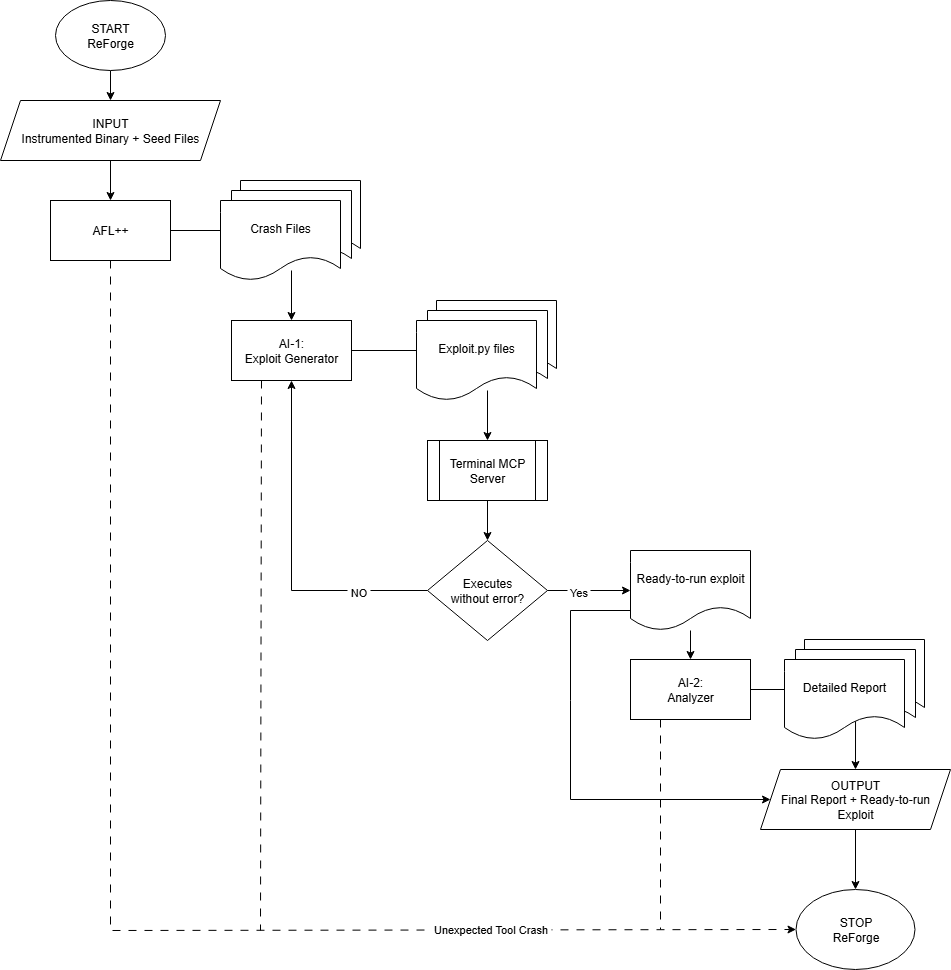

The diagram above was exported from draw.io. Its source (the exported page's mxGraphModel, read from the mxfile embedded in the PNG):
<mxGraphModel dx="1554" dy="868" grid="1" gridSize="10" guides="1" tooltips="1" connect="1" arrows="1" fold="1" page="1" pageScale="1" pageWidth="850" pageHeight="1100" math="0" shadow="0">
  <root>
    <mxCell id="0" />
    <mxCell id="1" parent="0" />
    <mxCell id="FwRhz-R_OcIbSZr0O4zG-61" value="" style="endArrow=none;html=1;rounded=0;exitX=0.25;exitY=1;exitDx=0;exitDy=0;dashed=1;dashPattern=8 8;" parent="1" source="FwRhz-R_OcIbSZr0O4zG-12" edge="1">
      <mxGeometry width="50" height="50" relative="1" as="geometry">
        <mxPoint x="554" y="539" as="sourcePoint" />
        <mxPoint x="690" y="969" as="targetPoint" />
      </mxGeometry>
    </mxCell>
    <mxCell id="FwRhz-R_OcIbSZr0O4zG-59" value="" style="endArrow=classic;html=1;rounded=0;entryX=0;entryY=0.5;entryDx=0;entryDy=0;exitX=0;exitY=0.75;exitDx=0;exitDy=0;" parent="1" source="FwRhz-R_OcIbSZr0O4zG-23" target="FwRhz-R_OcIbSZr0O4zG-13" edge="1">
      <mxGeometry width="50" height="50" relative="1" as="geometry">
        <mxPoint x="451" y="855" as="sourcePoint" />
        <mxPoint x="501" y="805" as="targetPoint" />
        <Array as="points">
          <mxPoint x="600" y="650" />
          <mxPoint x="600" y="740" />
          <mxPoint x="600" y="839" />
        </Array>
      </mxGeometry>
    </mxCell>
    <mxCell id="FwRhz-R_OcIbSZr0O4zG-57" value="" style="edgeStyle=orthogonalEdgeStyle;rounded=0;orthogonalLoop=1;jettySize=auto;html=1;exitX=0.592;exitY=0.75;exitDx=0;exitDy=0;exitPerimeter=0;" parent="1" source="FwRhz-R_OcIbSZr0O4zG-55" target="FwRhz-R_OcIbSZr0O4zG-13" edge="1">
      <mxGeometry relative="1" as="geometry" />
    </mxCell>
    <mxCell id="FwRhz-R_OcIbSZr0O4zG-31" value="" style="endArrow=classic;html=1;rounded=0;exitX=1;exitY=0.5;exitDx=0;exitDy=0;" parent="1" source="FwRhz-R_OcIbSZr0O4zG-8" target="FwRhz-R_OcIbSZr0O4zG-10" edge="1">
      <mxGeometry width="50" height="50" relative="1" as="geometry">
        <mxPoint x="310" y="520" as="sourcePoint" />
        <mxPoint x="360" y="470" as="targetPoint" />
      </mxGeometry>
    </mxCell>
    <mxCell id="FwRhz-R_OcIbSZr0O4zG-51" value="" style="edgeStyle=orthogonalEdgeStyle;rounded=0;orthogonalLoop=1;jettySize=auto;html=1;" parent="1" source="FwRhz-R_OcIbSZr0O4zG-1" target="FwRhz-R_OcIbSZr0O4zG-2" edge="1">
      <mxGeometry relative="1" as="geometry" />
    </mxCell>
    <mxCell id="FwRhz-R_OcIbSZr0O4zG-1" value="START&lt;div&gt;ReForge&lt;/div&gt;" style="ellipse;whiteSpace=wrap;html=1;" parent="1" vertex="1">
      <mxGeometry x="85" y="40" width="110" height="70" as="geometry" />
    </mxCell>
    <mxCell id="FwRhz-R_OcIbSZr0O4zG-48" value="" style="edgeStyle=orthogonalEdgeStyle;rounded=0;orthogonalLoop=1;jettySize=auto;html=1;" parent="1" source="FwRhz-R_OcIbSZr0O4zG-2" target="FwRhz-R_OcIbSZr0O4zG-3" edge="1">
      <mxGeometry relative="1" as="geometry" />
    </mxCell>
    <mxCell id="FwRhz-R_OcIbSZr0O4zG-2" value="INPUT&lt;div&gt;Instrumented Binary + Seed Files&lt;/div&gt;" style="shape=parallelogram;perimeter=parallelogramPerimeter;whiteSpace=wrap;html=1;fixedSize=1;" parent="1" vertex="1">
      <mxGeometry x="30" y="140" width="220" height="60" as="geometry" />
    </mxCell>
    <mxCell id="FwRhz-R_OcIbSZr0O4zG-47" value="" style="edgeStyle=orthogonalEdgeStyle;rounded=0;orthogonalLoop=1;jettySize=auto;html=1;entryX=0;entryY=0.5;entryDx=0;entryDy=0;exitX=1;exitY=0.5;exitDx=0;exitDy=0;" parent="1" source="FwRhz-R_OcIbSZr0O4zG-3" target="FwRhz-R_OcIbSZr0O4zG-7" edge="1">
      <mxGeometry relative="1" as="geometry" />
    </mxCell>
    <mxCell id="FwRhz-R_OcIbSZr0O4zG-3" value="AFL++" style="rounded=0;whiteSpace=wrap;html=1;" parent="1" vertex="1">
      <mxGeometry x="80" y="240" width="120" height="60" as="geometry" />
    </mxCell>
    <mxCell id="FwRhz-R_OcIbSZr0O4zG-5" value="" style="shape=document;whiteSpace=wrap;html=1;boundedLbl=1;" parent="1" vertex="1">
      <mxGeometry x="270" y="220" width="120" height="80" as="geometry" />
    </mxCell>
    <mxCell id="FwRhz-R_OcIbSZr0O4zG-46" value="" style="edgeStyle=orthogonalEdgeStyle;rounded=0;orthogonalLoop=1;jettySize=auto;html=1;" parent="1" source="FwRhz-R_OcIbSZr0O4zG-7" target="FwRhz-R_OcIbSZr0O4zG-8" edge="1">
      <mxGeometry relative="1" as="geometry" />
    </mxCell>
    <mxCell id="FwRhz-R_OcIbSZr0O4zG-7" value="" style="shape=document;whiteSpace=wrap;html=1;boundedLbl=1;" parent="1" vertex="1">
      <mxGeometry x="261" y="230" width="120" height="80" as="geometry" />
    </mxCell>
    <mxCell id="FwRhz-R_OcIbSZr0O4zG-6" value="Crash Files" style="shape=document;whiteSpace=wrap;html=1;boundedLbl=1;" parent="1" vertex="1">
      <mxGeometry x="250" y="240" width="120" height="80" as="geometry" />
    </mxCell>
    <mxCell id="FwRhz-R_OcIbSZr0O4zG-8" value="&lt;div style=&quot;&quot;&gt;&lt;font style=&quot;color: light-dark(rgb(0, 0, 0), rgb(255, 255, 255));&quot;&gt;&lt;span style=&quot;background-color: transparent;&quot;&gt;AI-1:&lt;/span&gt;&lt;/font&gt;&lt;/div&gt;&lt;div style=&quot;&quot;&gt;&lt;font style=&quot;color: light-dark(rgb(0, 0, 0), rgb(255, 255, 255));&quot;&gt;&lt;span style=&quot;font-family: DDG_ProximaNova, DDG_ProximaNova_UI_0, DDG_ProximaNova_UI_1, DDG_ProximaNova_UI_2, DDG_ProximaNova_UI_3, DDG_ProximaNova_UI_4, DDG_ProximaNova_UI_5, DDG_ProximaNova_UI_6, &amp;quot;Proxima Nova&amp;quot;, &amp;quot;Helvetica Neue&amp;quot;, Helvetica, &amp;quot;Segoe UI&amp;quot;, &amp;quot;Nimbus Sans L&amp;quot;, &amp;quot;Liberation Sans&amp;quot;, &amp;quot;Open Sans&amp;quot;, FreeSans, Arial, &amp;quot;sans-serif&amp;quot;;&quot;&gt;Exploit &lt;/span&gt;&lt;span style=&quot;font-family: DDG_ProximaNova, DDG_ProximaNova_UI_0, DDG_ProximaNova_UI_1, DDG_ProximaNova_UI_2, DDG_ProximaNova_UI_3, DDG_ProximaNova_UI_4, DDG_ProximaNova_UI_5, DDG_ProximaNova_UI_6, &amp;quot;Proxima Nova&amp;quot;, &amp;quot;Helvetica Neue&amp;quot;, Helvetica, &amp;quot;Segoe UI&amp;quot;, &amp;quot;Nimbus Sans L&amp;quot;, &amp;quot;Liberation Sans&amp;quot;, &amp;quot;Open Sans&amp;quot;, FreeSans, Arial, &amp;quot;sans-serif&amp;quot;;&quot;&gt;G&lt;/span&gt;&lt;span style=&quot;background-color: transparent;&quot;&gt;&lt;font face=&quot;DDG_ProximaNova, DDG_ProximaNova_UI_0, DDG_ProximaNova_UI_1, DDG_ProximaNova_UI_2, DDG_ProximaNova_UI_3, DDG_ProximaNova_UI_4, DDG_ProximaNova_UI_5, DDG_ProximaNova_UI_6, Proxima Nova, Helvetica Neue, Helvetica, Segoe UI, Nimbus Sans L, Liberation Sans, Open Sans, FreeSans, Arial, sans-serif&quot;&gt;en&lt;/font&gt;&lt;/span&gt;&lt;span style=&quot;background-color: transparent;&quot;&gt;&lt;font style=&quot;&quot; face=&quot;DDG_ProximaNova, DDG_ProximaNova_UI_0, DDG_ProximaNova_UI_1, DDG_ProximaNova_UI_2, DDG_ProximaNova_UI_3, DDG_ProximaNova_UI_4, DDG_ProximaNova_UI_5, DDG_ProximaNova_UI_6, Proxima Nova, Helvetica Neue, Helvetica, Segoe UI, Nimbus Sans L, Liberation Sans, Open Sans, FreeSans, Arial, sans-serif&quot;&gt;erator&lt;/font&gt;&lt;/span&gt;&lt;/font&gt;&lt;/div&gt;" style="rounded=0;whiteSpace=wrap;html=1;align=center;" parent="1" vertex="1">
      <mxGeometry x="261" y="360" width="120" height="60" as="geometry" />
    </mxCell>
    <mxCell id="FwRhz-R_OcIbSZr0O4zG-9" value="" style="shape=document;whiteSpace=wrap;html=1;boundedLbl=1;" parent="1" vertex="1">
      <mxGeometry x="466" y="340" width="120" height="80" as="geometry" />
    </mxCell>
    <mxCell id="FwRhz-R_OcIbSZr0O4zG-10" value="" style="shape=document;whiteSpace=wrap;html=1;boundedLbl=1;" parent="1" vertex="1">
      <mxGeometry x="457" y="350" width="120" height="80" as="geometry" />
    </mxCell>
    <mxCell id="FwRhz-R_OcIbSZr0O4zG-11" value="&lt;font style=&quot;color: light-dark(rgb(0, 0, 0), rgb(255, 255, 255));&quot;&gt;&lt;span style=&quot;font-family: DDG_ProximaNova, DDG_ProximaNova_UI_0, DDG_ProximaNova_UI_1, DDG_ProximaNova_UI_2, DDG_ProximaNova_UI_3, DDG_ProximaNova_UI_4, DDG_ProximaNova_UI_5, DDG_ProximaNova_UI_6, &amp;quot;Proxima Nova&amp;quot;, &amp;quot;Helvetica Neue&amp;quot;, Helvetica, &amp;quot;Segoe UI&amp;quot;, &amp;quot;Nimbus Sans L&amp;quot;, &amp;quot;Liberation Sans&amp;quot;, &amp;quot;Open Sans&amp;quot;, FreeSans, Arial, &amp;quot;sans-serif&amp;quot;; text-align: left;&quot;&gt;Exploit.py fi&lt;/span&gt;&lt;span style=&quot;font-family: DDG_ProximaNova, DDG_ProximaNova_UI_0, DDG_ProximaNova_UI_1, DDG_ProximaNova_UI_2, DDG_ProximaNova_UI_3, DDG_ProximaNova_UI_4, DDG_ProximaNova_UI_5, DDG_ProximaNova_UI_6, &amp;quot;Proxima Nova&amp;quot;, &amp;quot;Helvetica Neue&amp;quot;, Helvetica, &amp;quot;Segoe UI&amp;quot;, &amp;quot;Nimbus Sans L&amp;quot;, &amp;quot;Liberation Sans&amp;quot;, &amp;quot;Open Sans&amp;quot;, FreeSans, Arial, &amp;quot;sans-serif&amp;quot;; text-align: left;&quot;&gt;l&lt;/span&gt;&lt;font style=&quot;&quot; face=&quot;DDG_ProximaNova, DDG_ProximaNova_UI_0, DDG_ProximaNova_UI_1, DDG_ProximaNova_UI_2, DDG_ProximaNova_UI_3, DDG_ProximaNova_UI_4, DDG_ProximaNova_UI_5, DDG_ProximaNova_UI_6, Proxima Nova, Helvetica Neue, Helvetica, Segoe UI, Nimbus Sans L, Liberation Sans, Open Sans, FreeSans, Arial, sans-serif&quot;&gt;es&lt;/font&gt;&lt;/font&gt;" style="shape=document;whiteSpace=wrap;html=1;boundedLbl=1;" parent="1" vertex="1">
      <mxGeometry x="446" y="360" width="120" height="80" as="geometry" />
    </mxCell>
    <mxCell id="FwRhz-R_OcIbSZr0O4zG-58" value="" style="edgeStyle=orthogonalEdgeStyle;rounded=0;orthogonalLoop=1;jettySize=auto;html=1;entryX=0.167;entryY=0.375;entryDx=0;entryDy=0;entryPerimeter=0;" parent="1" source="FwRhz-R_OcIbSZr0O4zG-12" target="FwRhz-R_OcIbSZr0O4zG-55" edge="1">
      <mxGeometry relative="1" as="geometry" />
    </mxCell>
    <mxCell id="FwRhz-R_OcIbSZr0O4zG-12" value="AI-2:&lt;div&gt;Analyzer&lt;/div&gt;" style="rounded=0;whiteSpace=wrap;html=1;" parent="1" vertex="1">
      <mxGeometry x="660" y="699" width="120" height="60" as="geometry" />
    </mxCell>
    <mxCell id="FwRhz-R_OcIbSZr0O4zG-45" value="" style="edgeStyle=orthogonalEdgeStyle;rounded=0;orthogonalLoop=1;jettySize=auto;html=1;" parent="1" source="FwRhz-R_OcIbSZr0O4zG-13" target="FwRhz-R_OcIbSZr0O4zG-14" edge="1">
      <mxGeometry relative="1" as="geometry" />
    </mxCell>
    <mxCell id="FwRhz-R_OcIbSZr0O4zG-13" value="OUTPUT&lt;div&gt;Final Report + Ready-to-run Exploit&lt;/div&gt;" style="shape=parallelogram;perimeter=parallelogramPerimeter;whiteSpace=wrap;html=1;fixedSize=1;" parent="1" vertex="1">
      <mxGeometry x="790" y="809" width="190" height="60" as="geometry" />
    </mxCell>
    <mxCell id="FwRhz-R_OcIbSZr0O4zG-14" value="STOP&lt;div&gt;ReForge&lt;/div&gt;" style="ellipse;whiteSpace=wrap;html=1;" parent="1" vertex="1">
      <mxGeometry x="825.5" y="929" width="119" height="80" as="geometry" />
    </mxCell>
    <mxCell id="FwRhz-R_OcIbSZr0O4zG-21" value="Terminal MCP Server" style="shape=process;whiteSpace=wrap;html=1;backgroundOutline=1;" parent="1" vertex="1">
      <mxGeometry x="457" y="480" width="120" height="60" as="geometry" />
    </mxCell>
    <mxCell id="FwRhz-R_OcIbSZr0O4zG-43" value="" style="edgeStyle=orthogonalEdgeStyle;rounded=0;orthogonalLoop=1;jettySize=auto;html=1;" parent="1" source="FwRhz-R_OcIbSZr0O4zG-23" target="FwRhz-R_OcIbSZr0O4zG-12" edge="1">
      <mxGeometry relative="1" as="geometry" />
    </mxCell>
    <mxCell id="FwRhz-R_OcIbSZr0O4zG-23" value="Ready-to-run exploit" style="shape=document;whiteSpace=wrap;html=1;boundedLbl=1;" parent="1" vertex="1">
      <mxGeometry x="660" y="590" width="120" height="80" as="geometry" />
    </mxCell>
    <mxCell id="FwRhz-R_OcIbSZr0O4zG-26" value="Executes&lt;div&gt;without error?&lt;/div&gt;" style="rhombus;whiteSpace=wrap;html=1;" parent="1" vertex="1">
      <mxGeometry x="457" y="580" width="120" height="100" as="geometry" />
    </mxCell>
    <mxCell id="FwRhz-R_OcIbSZr0O4zG-27" value="" style="endArrow=classic;html=1;rounded=0;entryX=0.5;entryY=1;entryDx=0;entryDy=0;exitX=0;exitY=0.5;exitDx=0;exitDy=0;" parent="1" source="FwRhz-R_OcIbSZr0O4zG-26" target="FwRhz-R_OcIbSZr0O4zG-8" edge="1">
      <mxGeometry width="50" height="50" relative="1" as="geometry">
        <mxPoint x="279" y="610" as="sourcePoint" />
        <mxPoint x="329" y="560" as="targetPoint" />
        <Array as="points">
          <mxPoint x="321" y="630" />
        </Array>
      </mxGeometry>
    </mxCell>
    <mxCell id="FwRhz-R_OcIbSZr0O4zG-37" value="&amp;nbsp;NO&amp;nbsp;" style="edgeLabel;html=1;align=center;verticalAlign=middle;resizable=0;points=[];" parent="FwRhz-R_OcIbSZr0O4zG-27" vertex="1" connectable="0">
      <mxGeometry x="-0.5965" y="2" relative="1" as="geometry">
        <mxPoint y="-1" as="offset" />
      </mxGeometry>
    </mxCell>
    <mxCell id="FwRhz-R_OcIbSZr0O4zG-28" value="" style="endArrow=classic;html=1;rounded=0;entryX=0;entryY=0.5;entryDx=0;entryDy=0;exitX=1;exitY=0.5;exitDx=0;exitDy=0;" parent="1" source="FwRhz-R_OcIbSZr0O4zG-26" target="FwRhz-R_OcIbSZr0O4zG-23" edge="1">
      <mxGeometry width="50" height="50" relative="1" as="geometry">
        <mxPoint x="736" y="650" as="sourcePoint" />
        <mxPoint x="786" y="600" as="targetPoint" />
      </mxGeometry>
    </mxCell>
    <mxCell id="FwRhz-R_OcIbSZr0O4zG-39" value="&amp;nbsp;Yes&amp;nbsp;" style="edgeLabel;html=1;align=center;verticalAlign=middle;resizable=0;points=[];" parent="FwRhz-R_OcIbSZr0O4zG-28" vertex="1" connectable="0">
      <mxGeometry x="-0.2881" y="-1" relative="1" as="geometry">
        <mxPoint as="offset" />
      </mxGeometry>
    </mxCell>
    <mxCell id="FwRhz-R_OcIbSZr0O4zG-29" value="" style="endArrow=classic;html=1;rounded=0;exitX=0.5;exitY=1;exitDx=0;exitDy=0;entryX=0.5;entryY=0;entryDx=0;entryDy=0;" parent="1" source="FwRhz-R_OcIbSZr0O4zG-21" target="FwRhz-R_OcIbSZr0O4zG-26" edge="1">
      <mxGeometry width="50" height="50" relative="1" as="geometry">
        <mxPoint x="736" y="650" as="sourcePoint" />
        <mxPoint x="786" y="600" as="targetPoint" />
      </mxGeometry>
    </mxCell>
    <mxCell id="FwRhz-R_OcIbSZr0O4zG-30" value="" style="endArrow=classic;html=1;rounded=0;entryX=0.5;entryY=0;entryDx=0;entryDy=0;" parent="1" source="FwRhz-R_OcIbSZr0O4zG-10" target="FwRhz-R_OcIbSZr0O4zG-21" edge="1">
      <mxGeometry width="50" height="50" relative="1" as="geometry">
        <mxPoint x="536" y="660" as="sourcePoint" />
        <mxPoint x="536" y="701" as="targetPoint" />
      </mxGeometry>
    </mxCell>
    <mxCell id="FwRhz-R_OcIbSZr0O4zG-49" value="" style="endArrow=classic;html=1;rounded=0;entryX=0;entryY=0.5;entryDx=0;entryDy=0;exitX=0.5;exitY=1;exitDx=0;exitDy=0;dashed=1;dashPattern=8 8;" parent="1" source="FwRhz-R_OcIbSZr0O4zG-3" target="FwRhz-R_OcIbSZr0O4zG-14" edge="1">
      <mxGeometry width="50" height="50" relative="1" as="geometry">
        <mxPoint x="60" y="470" as="sourcePoint" />
        <mxPoint x="110" y="380" as="targetPoint" />
        <Array as="points">
          <mxPoint x="140" y="970" />
        </Array>
      </mxGeometry>
    </mxCell>
    <mxCell id="FwRhz-R_OcIbSZr0O4zG-52" value="&amp;nbsp;Unexpected Tool Crash&amp;nbsp;" style="edgeLabel;html=1;align=center;verticalAlign=middle;resizable=0;points=[];" parent="FwRhz-R_OcIbSZr0O4zG-49" vertex="1" connectable="0">
      <mxGeometry x="0.643" relative="1" as="geometry">
        <mxPoint x="-64" y="-1" as="offset" />
      </mxGeometry>
    </mxCell>
    <mxCell id="FwRhz-R_OcIbSZr0O4zG-50" value="" style="endArrow=none;html=1;rounded=0;exitX=0.25;exitY=1;exitDx=0;exitDy=0;dashed=1;dashPattern=8 8;strokeColor=default;endFill=0;" parent="1" source="FwRhz-R_OcIbSZr0O4zG-8" edge="1">
      <mxGeometry width="50" height="50" relative="1" as="geometry">
        <mxPoint x="190" y="845" as="sourcePoint" />
        <mxPoint x="290" y="970" as="targetPoint" />
      </mxGeometry>
    </mxCell>
    <mxCell id="FwRhz-R_OcIbSZr0O4zG-53" value="" style="shape=document;whiteSpace=wrap;html=1;boundedLbl=1;" parent="1" vertex="1">
      <mxGeometry x="834" y="679" width="120" height="80" as="geometry" />
    </mxCell>
    <mxCell id="FwRhz-R_OcIbSZr0O4zG-54" value="" style="shape=document;whiteSpace=wrap;html=1;boundedLbl=1;" parent="1" vertex="1">
      <mxGeometry x="825" y="689" width="120" height="80" as="geometry" />
    </mxCell>
    <mxCell id="FwRhz-R_OcIbSZr0O4zG-55" value="&lt;div style=&quot;text-align: center;&quot;&gt;&lt;span style=&quot;background-color: transparent; color: light-dark(rgb(0, 0, 0), rgb(255, 255, 255));&quot;&gt;&lt;font face=&quot;DDG_ProximaNova, DDG_ProximaNova_UI_0, DDG_ProximaNova_UI_1, DDG_ProximaNova_UI_2, DDG_ProximaNova_UI_3, DDG_ProximaNova_UI_4, DDG_ProximaNova_UI_5, DDG_ProximaNova_UI_6, Proxima Nova, Helvetica Neue, Helvetica, Segoe UI, Nimbus Sans L, Liberation Sans, Open Sans, FreeSans, Arial, sans-serif&quot;&gt;D&lt;/font&gt;&lt;/span&gt;&lt;span style=&quot;background-color: transparent; text-align: center;&quot;&gt;&lt;font face=&quot;DDG_ProximaNova, DDG_ProximaNova_UI_0, DDG_ProximaNova_UI_1, DDG_ProximaNova_UI_2, DDG_ProximaNova_UI_3, DDG_ProximaNova_UI_4, DDG_ProximaNova_UI_5, DDG_ProximaNova_UI_6, Proxima Nova, Helvetica Neue, Helvetica, Segoe UI, Nimbus Sans L, Liberation Sans, Open Sans, FreeSans, Arial, sans-serif&quot;&gt;etail&lt;/font&gt;&lt;/span&gt;&lt;span style=&quot;background-color: transparent; text-align: center;&quot;&gt;&lt;font face=&quot;DDG_ProximaNova, DDG_ProximaNova_UI_0, DDG_ProximaNova_UI_1, DDG_ProximaNova_UI_2, DDG_ProximaNova_UI_3, DDG_ProximaNova_UI_4, DDG_ProximaNova_UI_5, DDG_ProximaNova_UI_6, Proxima Nova, Helvetica Neue, Helvetica, Segoe UI, Nimbus Sans L, Liberation Sans, Open Sans, FreeSans, Arial, sans-serif&quot;&gt;ed R&lt;/font&gt;&lt;/span&gt;&lt;span style=&quot;background-color: transparent;&quot;&gt;&lt;font face=&quot;DDG_ProximaNova, DDG_ProximaNova_UI_0, DDG_ProximaNova_UI_1, DDG_ProximaNova_UI_2, DDG_ProximaNova_UI_3, DDG_ProximaNova_UI_4, DDG_ProximaNova_UI_5, DDG_ProximaNova_UI_6, Proxima Nova, Helvetica Neue, Helvetica, Segoe UI, Nimbus Sans L, Liberation Sans, Open Sans, FreeSans, Arial, sans-serif&quot;&gt;eport&lt;/font&gt;&lt;/span&gt;&lt;/div&gt;" style="shape=document;whiteSpace=wrap;html=1;boundedLbl=1;" parent="1" vertex="1">
      <mxGeometry x="814" y="699" width="120" height="80" as="geometry" />
    </mxCell>
  </root>
</mxGraphModel>